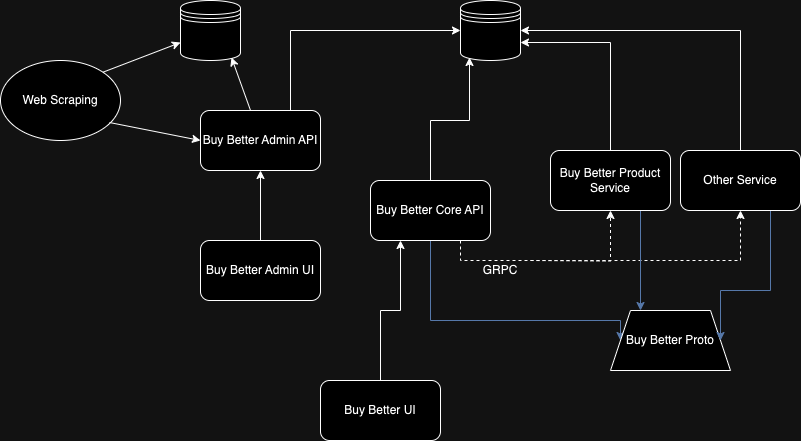

The diagram above was exported from draw.io. Its source (the exported page's mxGraphModel, read from the mxfile embedded in the PNG):
<mxGraphModel dx="954" dy="615" grid="1" gridSize="10" guides="1" tooltips="1" connect="1" arrows="1" fold="1" page="1" pageScale="1" pageWidth="827" pageHeight="1169" math="0" shadow="0">
  <root>
    <mxCell id="0" />
    <mxCell id="1" parent="0" />
    <mxCell id="UqIgVc6ix8K7ZRcE1whL-1" value="" style="shape=datastore;whiteSpace=wrap;html=1;" parent="1" vertex="1">
      <mxGeometry x="190" y="30" width="60" height="60" as="geometry" />
    </mxCell>
    <mxCell id="UqIgVc6ix8K7ZRcE1whL-29" style="edgeStyle=orthogonalEdgeStyle;rounded=0;orthogonalLoop=1;jettySize=auto;html=1;exitX=0.75;exitY=0;exitDx=0;exitDy=0;entryX=0;entryY=0.5;entryDx=0;entryDy=0;" parent="1" source="UqIgVc6ix8K7ZRcE1whL-2" target="UqIgVc6ix8K7ZRcE1whL-4" edge="1">
      <mxGeometry relative="1" as="geometry" />
    </mxCell>
    <mxCell id="UqIgVc6ix8K7ZRcE1whL-2" value="Buy Better Admin API" style="rounded=1;whiteSpace=wrap;html=1;" parent="1" vertex="1">
      <mxGeometry x="210" y="140" width="120" height="60" as="geometry" />
    </mxCell>
    <mxCell id="UqIgVc6ix8K7ZRcE1whL-48" style="edgeStyle=orthogonalEdgeStyle;rounded=0;orthogonalLoop=1;jettySize=auto;html=1;exitX=0.5;exitY=0;exitDx=0;exitDy=0;entryX=0.5;entryY=1;entryDx=0;entryDy=0;" parent="1" source="UqIgVc6ix8K7ZRcE1whL-3" target="UqIgVc6ix8K7ZRcE1whL-2" edge="1">
      <mxGeometry relative="1" as="geometry" />
    </mxCell>
    <mxCell id="UqIgVc6ix8K7ZRcE1whL-3" value="Buy Better Admin UI" style="rounded=1;whiteSpace=wrap;html=1;" parent="1" vertex="1">
      <mxGeometry x="210" y="270" width="120" height="60" as="geometry" />
    </mxCell>
    <mxCell id="UqIgVc6ix8K7ZRcE1whL-4" value="" style="shape=datastore;whiteSpace=wrap;html=1;" parent="1" vertex="1">
      <mxGeometry x="470" y="30" width="60" height="60" as="geometry" />
    </mxCell>
    <mxCell id="UqIgVc6ix8K7ZRcE1whL-44" style="edgeStyle=orthogonalEdgeStyle;rounded=0;orthogonalLoop=1;jettySize=auto;html=1;exitX=0.75;exitY=1;exitDx=0;exitDy=0;entryX=0.5;entryY=1;entryDx=0;entryDy=0;dashed=1;" parent="1" source="UqIgVc6ix8K7ZRcE1whL-5" target="UqIgVc6ix8K7ZRcE1whL-10" edge="1">
      <mxGeometry relative="1" as="geometry" />
    </mxCell>
    <mxCell id="UqIgVc6ix8K7ZRcE1whL-45" style="edgeStyle=orthogonalEdgeStyle;rounded=0;orthogonalLoop=1;jettySize=auto;html=1;entryX=0.5;entryY=1;entryDx=0;entryDy=0;dashed=1;" parent="1" target="UqIgVc6ix8K7ZRcE1whL-6" edge="1">
      <mxGeometry relative="1" as="geometry">
        <mxPoint x="540" y="290" as="sourcePoint" />
      </mxGeometry>
    </mxCell>
    <mxCell id="UqIgVc6ix8K7ZRcE1whL-49" style="edgeStyle=orthogonalEdgeStyle;rounded=0;orthogonalLoop=1;jettySize=auto;html=1;exitX=0.5;exitY=1;exitDx=0;exitDy=0;entryX=0;entryY=0.5;entryDx=0;entryDy=0;fillColor=#dae8fc;strokeColor=#6c8ebf;" parent="1" source="UqIgVc6ix8K7ZRcE1whL-5" target="UqIgVc6ix8K7ZRcE1whL-9" edge="1">
      <mxGeometry relative="1" as="geometry">
        <mxPoint x="610" y="380" as="targetPoint" />
        <Array as="points">
          <mxPoint x="440" y="350" />
          <mxPoint x="630" y="350" />
        </Array>
      </mxGeometry>
    </mxCell>
    <mxCell id="UqIgVc6ix8K7ZRcE1whL-5" value="Buy Better Core API" style="rounded=1;whiteSpace=wrap;html=1;" parent="1" vertex="1">
      <mxGeometry x="380" y="210" width="120" height="60" as="geometry" />
    </mxCell>
    <mxCell id="UqIgVc6ix8K7ZRcE1whL-42" style="edgeStyle=orthogonalEdgeStyle;rounded=0;orthogonalLoop=1;jettySize=auto;html=1;exitX=0.5;exitY=0;exitDx=0;exitDy=0;entryX=1;entryY=0.7;entryDx=0;entryDy=0;" parent="1" source="UqIgVc6ix8K7ZRcE1whL-6" target="UqIgVc6ix8K7ZRcE1whL-4" edge="1">
      <mxGeometry relative="1" as="geometry" />
    </mxCell>
    <mxCell id="UqIgVc6ix8K7ZRcE1whL-46" style="edgeStyle=orthogonalEdgeStyle;rounded=0;orthogonalLoop=1;jettySize=auto;html=1;exitX=0.75;exitY=1;exitDx=0;exitDy=0;entryX=0.25;entryY=0;entryDx=0;entryDy=0;fillColor=#dae8fc;strokeColor=#6c8ebf;" parent="1" source="UqIgVc6ix8K7ZRcE1whL-6" target="UqIgVc6ix8K7ZRcE1whL-9" edge="1">
      <mxGeometry relative="1" as="geometry" />
    </mxCell>
    <mxCell id="UqIgVc6ix8K7ZRcE1whL-6" value="Buy Better Product Service" style="rounded=1;whiteSpace=wrap;html=1;" parent="1" vertex="1">
      <mxGeometry x="560" y="180" width="120" height="60" as="geometry" />
    </mxCell>
    <mxCell id="UqIgVc6ix8K7ZRcE1whL-7" value="Buy Better UI" style="rounded=1;whiteSpace=wrap;html=1;" parent="1" vertex="1">
      <mxGeometry x="330" y="410" width="120" height="60" as="geometry" />
    </mxCell>
    <mxCell id="UqIgVc6ix8K7ZRcE1whL-8" value="Web Scraping" style="ellipse;whiteSpace=wrap;html=1;" parent="1" vertex="1">
      <mxGeometry x="10" y="90" width="120" height="80" as="geometry" />
    </mxCell>
    <mxCell id="UqIgVc6ix8K7ZRcE1whL-9" value="Buy Better Proto" style="shape=trapezoid;perimeter=trapezoidPerimeter;whiteSpace=wrap;html=1;fixedSize=1;" parent="1" vertex="1">
      <mxGeometry x="620" y="340" width="120" height="60" as="geometry" />
    </mxCell>
    <mxCell id="UqIgVc6ix8K7ZRcE1whL-39" style="edgeStyle=orthogonalEdgeStyle;rounded=0;orthogonalLoop=1;jettySize=auto;html=1;exitX=0.75;exitY=1;exitDx=0;exitDy=0;entryX=1;entryY=0.5;entryDx=0;entryDy=0;fillColor=#dae8fc;strokeColor=#6c8ebf;" parent="1" source="UqIgVc6ix8K7ZRcE1whL-10" target="UqIgVc6ix8K7ZRcE1whL-9" edge="1">
      <mxGeometry relative="1" as="geometry">
        <Array as="points">
          <mxPoint x="780" y="320" />
          <mxPoint x="730" y="320" />
        </Array>
      </mxGeometry>
    </mxCell>
    <mxCell id="UqIgVc6ix8K7ZRcE1whL-41" style="edgeStyle=orthogonalEdgeStyle;rounded=0;orthogonalLoop=1;jettySize=auto;html=1;exitX=0.5;exitY=0;exitDx=0;exitDy=0;entryX=1;entryY=0.5;entryDx=0;entryDy=0;" parent="1" source="UqIgVc6ix8K7ZRcE1whL-10" target="UqIgVc6ix8K7ZRcE1whL-4" edge="1">
      <mxGeometry relative="1" as="geometry" />
    </mxCell>
    <mxCell id="UqIgVc6ix8K7ZRcE1whL-10" value="Other Service" style="rounded=1;whiteSpace=wrap;html=1;" parent="1" vertex="1">
      <mxGeometry x="690" y="180" width="120" height="60" as="geometry" />
    </mxCell>
    <mxCell id="UqIgVc6ix8K7ZRcE1whL-12" value="" style="endArrow=classic;html=1;rounded=0;entryX=0;entryY=0.7;entryDx=0;entryDy=0;exitX=1;exitY=0;exitDx=0;exitDy=0;" parent="1" source="UqIgVc6ix8K7ZRcE1whL-8" target="UqIgVc6ix8K7ZRcE1whL-1" edge="1">
      <mxGeometry width="50" height="50" relative="1" as="geometry">
        <mxPoint x="120" y="120" as="sourcePoint" />
        <mxPoint x="170" y="70" as="targetPoint" />
      </mxGeometry>
    </mxCell>
    <mxCell id="UqIgVc6ix8K7ZRcE1whL-14" value="" style="endArrow=classic;html=1;rounded=0;exitX=0.417;exitY=0;exitDx=0;exitDy=0;exitPerimeter=0;entryX=0.85;entryY=0.95;entryDx=0;entryDy=0;entryPerimeter=0;" parent="1" source="UqIgVc6ix8K7ZRcE1whL-2" target="UqIgVc6ix8K7ZRcE1whL-1" edge="1">
      <mxGeometry width="50" height="50" relative="1" as="geometry">
        <mxPoint x="320" y="250" as="sourcePoint" />
        <mxPoint x="370" y="200" as="targetPoint" />
      </mxGeometry>
    </mxCell>
    <mxCell id="UqIgVc6ix8K7ZRcE1whL-15" value="" style="endArrow=classic;html=1;rounded=0;exitX=0.908;exitY=0.775;exitDx=0;exitDy=0;exitPerimeter=0;entryX=0;entryY=0.5;entryDx=0;entryDy=0;" parent="1" source="UqIgVc6ix8K7ZRcE1whL-8" target="UqIgVc6ix8K7ZRcE1whL-2" edge="1">
      <mxGeometry width="50" height="50" relative="1" as="geometry">
        <mxPoint x="320" y="250" as="sourcePoint" />
        <mxPoint x="370" y="200" as="targetPoint" />
      </mxGeometry>
    </mxCell>
    <mxCell id="UqIgVc6ix8K7ZRcE1whL-33" style="rounded=0;orthogonalLoop=1;jettySize=auto;html=1;exitX=0.5;exitY=0;exitDx=0;exitDy=0;entryX=0.25;entryY=1;entryDx=0;entryDy=0;edgeStyle=orthogonalEdgeStyle;" parent="1" source="UqIgVc6ix8K7ZRcE1whL-7" target="UqIgVc6ix8K7ZRcE1whL-5" edge="1">
      <mxGeometry relative="1" as="geometry" />
    </mxCell>
    <mxCell id="UqIgVc6ix8K7ZRcE1whL-34" style="edgeStyle=orthogonalEdgeStyle;rounded=0;orthogonalLoop=1;jettySize=auto;html=1;exitX=0.5;exitY=0;exitDx=0;exitDy=0;entryX=0.15;entryY=0.95;entryDx=0;entryDy=0;entryPerimeter=0;" parent="1" source="UqIgVc6ix8K7ZRcE1whL-5" target="UqIgVc6ix8K7ZRcE1whL-4" edge="1">
      <mxGeometry relative="1" as="geometry" />
    </mxCell>
    <mxCell id="UqIgVc6ix8K7ZRcE1whL-47" value="GRPC" style="text;html=1;align=center;verticalAlign=middle;whiteSpace=wrap;rounded=0;" parent="1" vertex="1">
      <mxGeometry x="480" y="285" width="60" height="30" as="geometry" />
    </mxCell>
  </root>
</mxGraphModel>